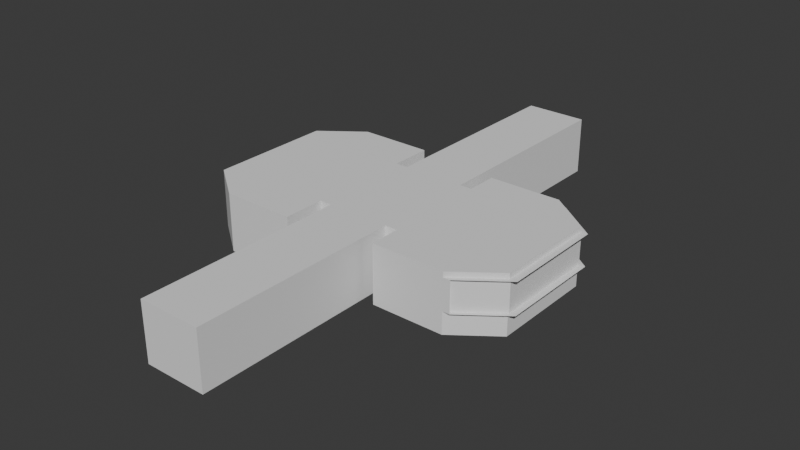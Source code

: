 # Source: Office_Room.blend  (saved by Blender 4.1.24; exported with 4.5.12 LTS)
import bpy
from mathutils import Matrix  # noqa: F401  (used for matrix-valued properties, if any)

bpy.ops.wm.read_factory_settings(use_empty=True)
scene = bpy.context.scene
scene.name = 'Scene'

# ---- images (referenced by path relative to the original .blend; pixels are not part of the script)
import os
ASSET_DIR = os.environ.get("B2B_ASSET_DIR", "")  # directory of the original .blend (textures are referenced by path, not embedded)
HERE = os.path.dirname(os.path.abspath(__file__))  # packed textures are extracted next to this script under _unpacked/

def load_image(name, relpath, width, height, colorspace="sRGB"):
    """Load a texture the original file referenced (path relative to the .blend, or extracted next to this script)."""
    p = next((c for c in (os.path.join(HERE, relpath), os.path.join(ASSET_DIR, relpath)) if relpath and os.path.exists(c)), "")
    if p:
        img = bpy.data.images.load(p, check_existing=True)
        img.name = name
    else:  # same state as the original file: an image datablock whose file is absent (Cycles renders it pink)
        img = bpy.data.images.new(name, width, height)
        img.source = "FILE"
        img.filepath = "//" + (relpath or name)
    img.colorspace_settings.name = colorspace
    return img
img_wood_planks_grey_disp_1k_png = load_image('wood_planks_grey_disp_1k.png', 'wood_planks_grey_disp_1k.png', 1024, 1024, 'Non-Color')
img_wood_planks_grey_diff_1k_jpg = load_image('wood_planks_grey_diff_1k.jpg', 'wood_planks_grey_diff_1k.jpg', 1024, 1024, 'sRGB')
img_wood_planks_grey_rough_1k_jpg = load_image('wood_planks_grey_rough_1k.jpg', 'wood_planks_grey_rough_1k.jpg', 1024, 1024, 'Non-Color')
img_wood_planks_grey_nor_gl_1k_exr = load_image('wood_planks_grey_nor_gl_1k.exr', 'wood_planks_grey_nor_gl_1k.exr', 1024, 1024, 'Non-Color')
img_floor_tiles_06_disp_1k_png = load_image('floor_tiles_06_disp_1k.png', 'floor_tiles_06_disp_1k.png', 1024, 1024, 'Non-Color')
img_floor_tiles_06_diff_1k_jpg = load_image('floor_tiles_06_diff_1k.jpg', 'floor_tiles_06_diff_1k.jpg', 1024, 1024, 'sRGB')
img_floor_tiles_06_rough_1k_jpg = load_image('floor_tiles_06_rough_1k.jpg', 'floor_tiles_06_rough_1k.jpg', 1024, 1024, 'Non-Color')
img_floor_tiles_06_nor_gl_1k_exr = load_image('floor_tiles_06_nor_gl_1k.exr', 'floor_tiles_06_nor_gl_1k.exr', 1024, 1024, 'Non-Color')
img_white_plaster_02_disp_1k_png = load_image('white_plaster_02_disp_1k.png', 'white_plaster_02_disp_1k.png', 1024, 1024, 'Non-Color')
img_white_plaster_02_diff_1k_jpg = load_image('white_plaster_02_diff_1k.jpg', 'white_plaster_02_diff_1k.jpg', 1024, 1024, 'sRGB')
img_white_plaster_02_rough_1k_jpg = load_image('white_plaster_02_rough_1k.jpg', 'white_plaster_02_rough_1k.jpg', 1024, 1024, 'Non-Color')
img_white_plaster_02_nor_gl_1k_exr = load_image('white_plaster_02_nor_gl_1k.exr', 'white_plaster_02_nor_gl_1k.exr', 1024, 1024, 'Non-Color')

# ---- materials (node trees are filled in below, after node groups)
mat_dark_wooden_flooring = bpy.data.materials.new('Dark Wooden Flooring')
mat_dark_wooden_flooring.use_transparent_shadow = False
mat_material_001 = bpy.data.materials.new('Material.001')
mat_material_001.use_transparent_shadow = False
mat_concrete_flooring = bpy.data.materials.new('Concrete Flooring')
mat_concrete_flooring.use_transparent_shadow = False

# ---- material node trees
mat_dark_wooden_flooring.use_nodes = True; mat_dark_wooden_flooring.node_tree.nodes.clear()
_N = mat_dark_wooden_flooring.node_tree.nodes; _L = mat_dark_wooden_flooring.node_tree.links
n0 = _N.new('ShaderNodeBsdfPrincipled'); n0.name = 'Principled BSDF'; n0.location = (49, 300)
n1 = _N.new('ShaderNodeOutputMaterial'); n1.name = 'Material Output'; n1.location = (339, 300)
n2 = _N.new('ShaderNodeTexImage'); n2.name = 'Image Texture'; n2.location = (88, -600)
n2.label = 'Displacement'
n2.image = img_wood_planks_grey_disp_1k_png
n3 = _N.new('ShaderNodeDisplacement'); n3.name = 'Displacement'; n3.location = (149, -400)
n3.inputs[2].default_value = 1.0
n4 = _N.new('ShaderNodeTexImage'); n4.name = 'Image Texture.001'; n4.location = (88, -40)
n4.label = 'Base Color'
n4.image = img_wood_planks_grey_diff_1k_jpg
n5 = _N.new('ShaderNodeTexImage'); n5.name = 'Image Texture.002'; n5.location = (88, -320)
n5.label = 'Roughness'
n5.image = img_wood_planks_grey_rough_1k_jpg
n6 = _N.new('ShaderNodeTexImage'); n6.name = 'Image Texture.003'; n6.location = (88, -880)
n6.label = 'Normal'
n6.image = img_wood_planks_grey_nor_gl_1k_exr
n7 = _N.new('ShaderNodeNormalMap'); n7.name = 'Normal Map'; n7.location = (-201, -340)
n8 = _N.new('ShaderNodeMapping'); n8.name = 'Mapping'; n8.location = (230, -40)
n8.inputs[2].default_value = (0.0, 0.0, 1.571)
n8.inputs[3].default_value = (15.0, 15.0, 15.0)
n9 = _N.new('NodeReroute'); n9.name = 'Reroute'; n9.location = (38, -596)
n9.width = 16
n9.socket_idname = 'NodeSocketVector'
n10 = _N.new('ShaderNodeTexCoord'); n10.name = 'Texture Coordinate'; n10.location = (30, -40)
n11 = _N.new('NodeFrame'); n11.name = 'Frame'; n11.location = (-1231, 340)
n11.label = 'Mapping'
n11.width = 400
n12 = _N.new('NodeFrame'); n12.name = 'Frame.001'; n12.location = (-589, 540)
n12.label = 'Textures'
n12.width = 358
n2.parent = n12
n4.parent = n12
n5.parent = n12
n6.parent = n12
n8.parent = n11
n9.parent = n12
n10.parent = n11
_L.new(n0.outputs[0], n1.inputs[0])
_L.new(n2.outputs[0], n3.inputs[0])
_L.new(n3.outputs[0], n1.inputs[2])
_L.new(n4.outputs[0], n0.inputs[0])
_L.new(n5.outputs[0], n0.inputs[2])
_L.new(n6.outputs[0], n7.inputs[1])
_L.new(n7.outputs[0], n0.inputs[5])
_L.new(n9.outputs[0], n4.inputs[0])
_L.new(n9.outputs[0], n5.inputs[0])
_L.new(n9.outputs[0], n2.inputs[0])
_L.new(n9.outputs[0], n6.inputs[0])
_L.new(n8.outputs[0], n9.inputs[0])
_L.new(n10.outputs[2], n8.inputs[0])
n1.is_active_output = True
mat_material_001.use_nodes = True; mat_material_001.node_tree.nodes.clear()
_N = mat_material_001.node_tree.nodes; _L = mat_material_001.node_tree.links
n0 = _N.new('ShaderNodeBsdfPrincipled'); n0.name = 'Principled BSDF'; n0.location = (10, 300)
n1 = _N.new('ShaderNodeOutputMaterial'); n1.name = 'Material Output'; n1.location = (300, 300)
n2 = _N.new('ShaderNodeTexImage'); n2.name = 'Image Texture'; n2.location = (88, -600)
n2.label = 'Displacement'
n2.image = img_floor_tiles_06_disp_1k_png
n3 = _N.new('ShaderNodeDisplacement'); n3.name = 'Displacement'; n3.location = (110, -400)
n3.inputs[2].default_value = 1.0
n4 = _N.new('ShaderNodeTexImage'); n4.name = 'Image Texture.001'; n4.location = (88, -40)
n4.label = 'Base Color'
n4.image = img_floor_tiles_06_diff_1k_jpg
n5 = _N.new('ShaderNodeTexImage'); n5.name = 'Image Texture.002'; n5.location = (88, -320)
n5.label = 'Roughness'
n5.image = img_floor_tiles_06_rough_1k_jpg
n6 = _N.new('ShaderNodeTexImage'); n6.name = 'Image Texture.003'; n6.location = (88, -880)
n6.label = 'Normal'
n6.image = img_floor_tiles_06_nor_gl_1k_exr
n7 = _N.new('ShaderNodeNormalMap'); n7.name = 'Normal Map'; n7.location = (-240, -340)
n8 = _N.new('ShaderNodeMapping'); n8.name = 'Mapping'; n8.location = (230, -40)
n8.inputs[3].default_value = (12.4, 12.4, 12.4)
n9 = _N.new('NodeReroute'); n9.name = 'Reroute'; n9.location = (38, -596)
n9.width = 16
n9.socket_idname = 'NodeSocketVector'
n10 = _N.new('ShaderNodeTexCoord'); n10.name = 'Texture Coordinate'; n10.location = (30, -40)
n11 = _N.new('NodeFrame'); n11.name = 'Frame'; n11.location = (-1270, 340)
n11.label = 'Mapping'
n11.width = 400
n12 = _N.new('NodeFrame'); n12.name = 'Frame.001'; n12.location = (-628, 540)
n12.label = 'Textures'
n12.width = 358
n2.parent = n12
n4.parent = n12
n5.parent = n12
n6.parent = n12
n8.parent = n11
n9.parent = n12
n10.parent = n11
_L.new(n0.outputs[0], n1.inputs[0])
_L.new(n2.outputs[0], n3.inputs[0])
_L.new(n3.outputs[0], n1.inputs[2])
_L.new(n4.outputs[0], n0.inputs[0])
_L.new(n5.outputs[0], n0.inputs[2])
_L.new(n6.outputs[0], n7.inputs[1])
_L.new(n7.outputs[0], n0.inputs[5])
_L.new(n9.outputs[0], n4.inputs[0])
_L.new(n9.outputs[0], n5.inputs[0])
_L.new(n9.outputs[0], n2.inputs[0])
_L.new(n9.outputs[0], n6.inputs[0])
_L.new(n8.outputs[0], n9.inputs[0])
_L.new(n10.outputs[2], n8.inputs[0])
n1.is_active_output = True
mat_concrete_flooring.use_nodes = True; mat_concrete_flooring.node_tree.nodes.clear()
_N = mat_concrete_flooring.node_tree.nodes; _L = mat_concrete_flooring.node_tree.links
n0 = _N.new('ShaderNodeBsdfPrincipled'); n0.name = 'Principled BSDF'; n0.location = (10, 300)
n1 = _N.new('ShaderNodeOutputMaterial'); n1.name = 'Material Output'; n1.location = (300, 300)
n2 = _N.new('ShaderNodeTexImage'); n2.name = 'Image Texture'; n2.location = (88, -600)
n2.label = 'Displacement'
n2.image = img_white_plaster_02_disp_1k_png
n3 = _N.new('ShaderNodeDisplacement'); n3.name = 'Displacement'; n3.location = (110, -400)
n3.inputs[2].default_value = 1.0
n4 = _N.new('ShaderNodeTexImage'); n4.name = 'Image Texture.001'; n4.location = (88, -40)
n4.label = 'Base Color'
n4.image = img_white_plaster_02_diff_1k_jpg
n5 = _N.new('ShaderNodeTexImage'); n5.name = 'Image Texture.002'; n5.location = (88, -320)
n5.label = 'Roughness'
n5.image = img_white_plaster_02_rough_1k_jpg
n6 = _N.new('ShaderNodeTexImage'); n6.name = 'Image Texture.003'; n6.location = (88, -880)
n6.label = 'Normal'
n6.image = img_white_plaster_02_nor_gl_1k_exr
n7 = _N.new('ShaderNodeNormalMap'); n7.name = 'Normal Map'; n7.location = (-240, -340)
n8 = _N.new('ShaderNodeMapping'); n8.name = 'Mapping'; n8.location = (230, -40)
n8.inputs[3].default_value = (8.0, 8.0, 8.0)
n9 = _N.new('NodeReroute'); n9.name = 'Reroute'; n9.location = (38, -596)
n9.width = 16
n9.socket_idname = 'NodeSocketVector'
n10 = _N.new('ShaderNodeTexCoord'); n10.name = 'Texture Coordinate'; n10.location = (30, -40)
n11 = _N.new('NodeFrame'); n11.name = 'Frame'; n11.location = (-1270, 340)
n11.label = 'Mapping'
n11.width = 400
n12 = _N.new('NodeFrame'); n12.name = 'Frame.001'; n12.location = (-628, 540)
n12.label = 'Textures'
n12.width = 358
n2.parent = n12
n4.parent = n12
n5.parent = n12
n6.parent = n12
n8.parent = n11
n9.parent = n12
n10.parent = n11
_L.new(n0.outputs[0], n1.inputs[0])
_L.new(n2.outputs[0], n3.inputs[0])
_L.new(n3.outputs[0], n1.inputs[2])
_L.new(n4.outputs[0], n0.inputs[0])
_L.new(n5.outputs[0], n0.inputs[2])
_L.new(n6.outputs[0], n7.inputs[1])
_L.new(n7.outputs[0], n0.inputs[5])
_L.new(n9.outputs[0], n4.inputs[0])
_L.new(n9.outputs[0], n5.inputs[0])
_L.new(n9.outputs[0], n2.inputs[0])
_L.new(n9.outputs[0], n6.inputs[0])
_L.new(n8.outputs[0], n9.inputs[0])
_L.new(n10.outputs[2], n8.inputs[0])
n1.is_active_output = True

# ---- world
world_world = bpy.data.worlds.new('World'); scene.world = world_world
world_world.use_nodes = True; world_world.node_tree.nodes.clear()
_N = world_world.node_tree.nodes; _L = world_world.node_tree.links
n0 = _N.new('ShaderNodeOutputWorld'); n0.name = 'World Output'; n0.location = (300, 300)
n1 = _N.new('ShaderNodeBackground'); n1.name = 'Background'; n1.location = (10, 300)
n1.inputs[0].default_value = (0.05088, 0.05088, 0.05088, 1.0)
_L.new(n1.outputs[0], n0.inputs[0])
n0.is_active_output = True
world_world.color = (0.05088, 0.05088, 0.05088)
world_world.use_sun_shadow = False
world_world.sun_shadow_jitter_overblur = 0.0

# ---- meshes
me_plane = bpy.data.meshes.new('Plane')
me_plane.from_pydata([(-1.75, -4.5, 0.0), (-3.75, -3.0, 0.0), (-3.75, 3.0, 0.0), (1.75, -4.5, 0.0), (5.95, 4.0, 0.0), (5.95, -4.0, 0.0), (9.45, -4.0, 0.0), (11.45, -2.5, 0.0), (-1.75, 4.5, 0.0), (1.75, 4.5, 0.0), (9.45, 4.0, 0.0), (11.45, 2.5, 0.0)], [], [(8, 1, 0), (9, 0, 3), (5, 10, 4), (6, 11, 10), (8, 2, 1), (9, 8, 0), (5, 6, 10), (6, 7, 11)])
_uv = me_plane.uv_layers.new(name='UVMap')
_uv.uv.foreach_set('vector', [0.7484, 0.5826, 0.8153, 0.8334, 0.7484, 0.8835, 0.6314, 0.5826, 0.7484, 0.8835, 0.6314, 0.8835, 0.8158, 0.7299, 0.9328, 0.9974, 0.8158, 0.9974, 0.9328, 0.7299, 0.9997, 0.9472, 0.9328, 0.9974, 0.7484, 0.5826, 0.8153, 0.6328, 0.8153, 0.8334, 0.6314, 0.5826, 0.7484, 0.5826, 0.7484, 0.8835, 0.8158, 0.7299, 0.9328, 0.7299, 0.9328, 0.9974, 0.9328, 0.7299, 0.9997, 0.78, 0.9997, 0.9472])
me_plane.materials.append(mat_dark_wooden_flooring)
me_plane.update()
me_plane_001 = bpy.data.meshes.new('Plane.001')
me_plane_001.from_pydata([(2.35, 2.5, 0.3), (2.35, -2.5, 0.3), (5.35, 2.5, 0.3), (2.35, 12.5, 0.3), (2.35, -12.5, 0.3), (5.35, -2.5, 0.3), (5.35, 12.5, 0.3), (5.35, -12.5, 0.3)], [], [(1, 2, 0), (1, 7, 5), (2, 3, 0), (1, 5, 2), (1, 4, 7), (2, 6, 3)])
_uv = me_plane_001.uv_layers.new(name='UVMap')
_uv.uv.foreach_set('vector', [0.1006, 0.5018, 0.0002747, 0.3347, 0.1006, 0.3347, 0.1006, 0.5018, 0.0002748, 0.8362, 0.0002747, 0.5018, 0.0002747, 0.3347, 0.1006, 0.0002747, 0.1006, 0.3347, 0.1006, 0.5018, 0.0002747, 0.5018, 0.0002747, 0.3347, 0.1006, 0.5018, 0.1006, 0.8362, 0.0002748, 0.8362, 0.0002747, 0.3347, 0.0002747, 0.0002747, 0.1006, 0.0002747])
me_plane_001.materials.append(mat_material_001)
me_plane_001.update()
me_plane_002 = bpy.data.meshes.new('Plane.002')
me_plane_002.from_pydata([(1.75, 2.5, 0.0), (1.75, 2.5, 0.15), (1.75, -2.5, 0.15), (2.05, 2.5, 0.15), (2.05, -2.5, 0.15), (2.05, 2.5, 0.3), (2.35, 2.5, 0.3), (2.35, -2.5, 0.3), (5.35, 2.5, 0.3), (5.35, -2.5, 0.3), (5.65, -2.5, 0.3), (5.65, 2.5, 0.15), (5.65, -2.5, 0.15), (5.95, 2.5, 0.15), (1.75, -2.5, 0.0), (2.05, -2.5, 0.3), (5.65, 2.5, 0.3), (5.95, -2.5, 0.15), (5.95, 2.5, 0.0), (5.95, -2.5, 0.0)], [], [(14, 1, 0), (2, 3, 1), (4, 5, 3), (15, 6, 5), (9, 16, 8), (10, 11, 16), (12, 13, 11), (17, 18, 13), (14, 2, 1), (2, 4, 3), (4, 15, 5), (15, 7, 6), (9, 10, 16), (10, 12, 11), (12, 17, 13), (17, 19, 18)])
_uv = me_plane_002.uv_layers.new(name='UVMap')
_uv.uv.foreach_set('vector', [0.8864, 0.0002747, 0.8914, 0.166, 0.8864, 0.166, 0.8914, 0.0002747, 0.9013, 0.166, 0.8914, 0.166, 0.9013, 0.0002747, 0.9063, 0.166, 0.9013, 0.166, 0.9063, 0.0002747, 0.9162, 0.166, 0.9063, 0.166, 0.927, 0.4357, 0.9171, 0.27, 0.927, 0.27, 0.9171, 0.4357, 0.9121, 0.27, 0.9171, 0.27, 0.9121, 0.4357, 0.9021, 0.27, 0.9121, 0.27, 0.9021, 0.4357, 0.8972, 0.27, 0.9021, 0.27, 0.8864, 0.0002747, 0.8914, 0.0002747, 0.8914, 0.166, 0.8914, 0.0002747, 0.9013, 0.0002747, 0.9013, 0.166, 0.9013, 0.0002747, 0.9063, 0.0002747, 0.9063, 0.166, 0.9063, 0.0002747, 0.9162, 0.0002747, 0.9162, 0.166, 0.927, 0.4357, 0.9171, 0.4357, 0.9171, 0.27, 0.9171, 0.4357, 0.9121, 0.4357, 0.9121, 0.27, 0.9121, 0.4357, 0.9021, 0.4357, 0.9021, 0.27, 0.9021, 0.4357, 0.8972, 0.4357, 0.8972, 0.27])
me_plane_002.materials.append(mat_concrete_flooring)
me_plane_002.update()
me_plane_005 = bpy.data.meshes.new('Plane.005')
me_plane_005.from_pydata([(1.75, 2.5, 0.0), (5.95, -4.0, 2.8), (5.35, -2.5, 2.8), (1.75, -2.5, 0.0), (5.35, 2.5, 2.8), (2.35, -2.5, 2.8), (5.35, 12.5, 2.8), (2.35, -2.5, 0.0), (5.35, 2.5, 0.0), (-3.75, 3.0, 2.8), (2.35, 12.5, 2.8), (5.95, 2.5, 0.0), (5.95, -2.5, 0.0), (2.35, 2.5, 0.0), (5.35, -2.5, 0.0), (2.35, 12.5, 0.0), (2.35, -12.5, 0.0), (5.35, 12.5, 0.0), (5.35, -12.5, 0.0), (-1.75, -4.5, 0.0), (1.75, -4.5, 0.0), (-1.75, 4.5, 0.0), (1.75, 4.5, 0.0), (-3.75, -3.0, 0.0), (-3.75, 3.0, 0.0), (5.95, -2.5, 2.8), (-1.75, -4.5, 2.8), (5.95, 4.0, 0.0), (5.95, -4.0, 0.0), (9.45, 4.0, 0.0), (9.45, -4.0, 0.0), (11.45, 2.5, 0.0), (11.45, -2.5, 0.0), (9.45, 4.0, 2.8), (9.45, -4.0, 2.8), (11.45, 2.5, 2.8), (11.45, -2.5, 2.8), (5.35, -12.5, 2.8), (5.95, 4.0, 2.8), (2.35, -12.5, 2.8), (1.75, -2.5, 2.8), (1.75, 2.5, 2.8), (2.35, 2.5, 2.8), (-3.75, -3.0, 2.8), (1.75, 4.5, 2.8), (-1.75, 4.5, 2.8), (1.75, -4.5, 2.8), (5.95, 2.5, 2.8), (9.45, 4.0, 2.55), (9.45, 4.0, 1.05), (11.45, 2.5, 1.05), (11.45, 2.5, 2.55), (11.45, -2.5, 2.55), (11.45, -2.5, 1.05), (9.45, -4.0, 1.05), (9.45, -4.0, 2.55), (9.8, 4.0, 2.55), (9.8, 4.0, 1.05), (11.8, 2.5, 1.05), (11.8, 2.5, 2.55), (11.8, -2.5, 2.55), (11.8, -2.5, 1.05), (9.8, -4.0, 1.05), (9.8, -4.0, 2.55)], [], [(0, 44, 22), (15, 42, 13), (54, 28, 1), (20, 40, 3), (11, 4, 8), (19, 46, 20), (27, 47, 11), (3, 5, 7), (17, 10, 15), (22, 45, 21), (16, 37, 18), (31, 49, 29), (12, 1, 28), (24, 43, 23), (7, 39, 16), (18, 2, 14), (29, 49, 27), (13, 41, 0), (23, 26, 19), (8, 6, 17), (14, 25, 12), (30, 53, 32), (21, 9, 24), (32, 50, 31), (55, 36, 52), (52, 35, 51), (51, 33, 48), (49, 48, 38), (48, 33, 38), (1, 34, 55), (54, 30, 28), (48, 49, 57), (53, 58, 50), (53, 62, 61), (51, 56, 59), (52, 63, 55), (50, 57, 49), (54, 55, 63), (51, 60, 52), (0, 41, 44), (15, 10, 42), (54, 1, 55), (20, 46, 40), (11, 47, 4), (19, 26, 46), (27, 38, 47), (3, 40, 5), (17, 6, 10), (22, 44, 45), (16, 39, 37), (31, 50, 49), (12, 25, 1), (24, 9, 43), (7, 5, 39), (18, 37, 2), (13, 42, 41), (23, 43, 26), (8, 4, 6), (14, 2, 25), (30, 54, 53), (21, 45, 9), (32, 53, 50), (55, 34, 36), (52, 36, 35), (51, 35, 33), (49, 38, 27), (48, 57, 56), (53, 61, 58), (53, 54, 62), (51, 48, 56), (52, 60, 63), (50, 58, 57), (54, 63, 62), (51, 59, 60)])
_uv = me_plane_005.uv_layers.new(name='UVMap')
_uv.uv.foreach_set('vector', [0.7741, 0.0002747, 0.8449, 0.05086, 0.7741, 0.05086, 0.6314, 0.3291, 0.7022, 0.5821, 0.6314, 0.5821, 0.1454, 0.7667, 0.172, 0.8552, 0.1011, 0.8552, 0.7741, 0.5062, 0.8449, 0.5568, 0.7741, 0.5568, 0.2591, 0.7667, 0.2439, 0.8375, 0.2439, 0.7667, 0.7741, 0.4176, 0.8449, 0.5062, 0.7741, 0.5062, 0.1725, 0.8552, 0.2433, 0.8932, 0.1725, 0.8932, 0.2748, 0.7667, 0.2596, 0.8375, 0.2596, 0.7667, 0.6314, 0.2532, 0.7022, 0.3291, 0.6314, 0.3291, 0.7741, 0.05086, 0.8449, 0.1394, 0.7741, 0.1394, 0.7027, 0.2532, 0.7736, 0.3291, 0.7027, 0.3291, 0.8809, 0.3332, 0.8543, 0.27, 0.8809, 0.27, 0.172, 0.8932, 0.1011, 0.8552, 0.172, 0.8552, 0.7741, 0.2026, 0.8449, 0.3544, 0.7741, 0.3544, 0.7027, 0.0002746, 0.7736, 0.2532, 0.7027, 0.2532, 0.7027, 0.3291, 0.7736, 0.5821, 0.7027, 0.5821, 0.1725, 0.7667, 0.1991, 0.7667, 0.1725, 0.8552, 0.2905, 0.7667, 0.2753, 0.8375, 0.2753, 0.7667, 0.7741, 0.3544, 0.8449, 0.4176, 0.7741, 0.4176, 0.6314, 0.0002746, 0.7022, 0.2532, 0.6314, 0.2532, 0.3062, 0.7667, 0.2911, 0.8375, 0.2911, 0.7667, 0.8809, 0.5229, 0.8543, 0.4597, 0.8809, 0.4597, 0.7741, 0.1394, 0.8449, 0.2026, 0.7741, 0.2026, 0.8809, 0.4597, 0.8543, 0.3332, 0.8809, 0.3332, 0.8878, 0.5229, 0.8814, 0.4597, 0.8878, 0.4597, 0.8878, 0.4597, 0.8814, 0.3332, 0.8878, 0.3332, 0.8878, 0.3332, 0.8814, 0.27, 0.8878, 0.27, 0.1991, 0.7667, 0.237, 0.7667, 0.2433, 0.8552, 0.237, 0.7667, 0.2433, 0.7667, 0.2433, 0.8552, 0.1011, 0.8552, 0.1011, 0.7667, 0.1075, 0.7667, 0.1454, 0.7667, 0.172, 0.7667, 0.172, 0.8552, 0.3162, 0.8047, 0.3162, 0.7667, 0.325, 0.7667, 0.8543, 0.4597, 0.8455, 0.3332, 0.8543, 0.3332, 0.8543, 0.4597, 0.849, 0.5158, 0.849, 0.4526, 0.8878, 0.3332, 0.8931, 0.2771, 0.8931, 0.3403, 0.8878, 0.4597, 0.8931, 0.5158, 0.8878, 0.5229, 0.8543, 0.3332, 0.849, 0.2771, 0.8543, 0.27, 0.3156, 0.7667, 0.3156, 0.8047, 0.3068, 0.8047, 0.8878, 0.3332, 0.8966, 0.4597, 0.8878, 0.4597, 0.7741, 0.0002747, 0.8449, 0.0002747, 0.8449, 0.05086, 0.6314, 0.3291, 0.7022, 0.3291, 0.7022, 0.5821, 0.1454, 0.7667, 0.1011, 0.8552, 0.1075, 0.7667, 0.7741, 0.5062, 0.8449, 0.5062, 0.8449, 0.5568, 0.2591, 0.7667, 0.2591, 0.8375, 0.2439, 0.8375, 0.7741, 0.4176, 0.8449, 0.4176, 0.8449, 0.5062, 0.1725, 0.8552, 0.2433, 0.8552, 0.2433, 0.8932, 0.2748, 0.7667, 0.2748, 0.8375, 0.2596, 0.8375, 0.6314, 0.2532, 0.7022, 0.2532, 0.7022, 0.3291, 0.7741, 0.05086, 0.8449, 0.05086, 0.8449, 0.1394, 0.7027, 0.2532, 0.7736, 0.2532, 0.7736, 0.3291, 0.8809, 0.3332, 0.8543, 0.3332, 0.8543, 0.27, 0.172, 0.8932, 0.1011, 0.8932, 0.1011, 0.8552, 0.7741, 0.2026, 0.8449, 0.2026, 0.8449, 0.3544, 0.7027, 0.0002746, 0.7736, 0.0002746, 0.7736, 0.2532, 0.7027, 0.3291, 0.7736, 0.3291, 0.7736, 0.5821, 0.2905, 0.7667, 0.2905, 0.8375, 0.2753, 0.8375, 0.7741, 0.3544, 0.8449, 0.3544, 0.8449, 0.4176, 0.6314, 0.0002746, 0.7022, 0.0002746, 0.7022, 0.2532, 0.3062, 0.7667, 0.3062, 0.8375, 0.2911, 0.8375, 0.8809, 0.5229, 0.8543, 0.5229, 0.8543, 0.4597, 0.7741, 0.1394, 0.8449, 0.1394, 0.8449, 0.2026, 0.8809, 0.4597, 0.8543, 0.4597, 0.8543, 0.3332, 0.8878, 0.5229, 0.8814, 0.5229, 0.8814, 0.4597, 0.8878, 0.4597, 0.8814, 0.4597, 0.8814, 0.3332, 0.8878, 0.3332, 0.8814, 0.3332, 0.8814, 0.27, 0.1991, 0.7667, 0.2433, 0.8552, 0.1725, 0.8552, 0.3162, 0.8047, 0.325, 0.7667, 0.325, 0.8047, 0.8543, 0.4597, 0.8455, 0.4597, 0.8455, 0.3332, 0.8543, 0.4597, 0.8543, 0.5229, 0.849, 0.5158, 0.8878, 0.3332, 0.8878, 0.27, 0.8931, 0.2771, 0.8878, 0.4597, 0.8931, 0.4526, 0.8931, 0.5158, 0.8543, 0.3332, 0.849, 0.3403, 0.849, 0.2771, 0.3156, 0.7667, 0.3068, 0.8047, 0.3068, 0.7667, 0.8878, 0.3332, 0.8966, 0.3332, 0.8966, 0.4597])
me_plane_005.update()
me_plane_006 = bpy.data.meshes.new('Plane.006')
me_plane_006.from_pydata([(5.95, -4.0, 2.8), (5.35, -2.5, 2.8), (5.35, -12.5, 2.8), (5.35, 2.5, 2.8), (2.35, -2.5, 2.8), (5.35, 12.5, 2.8), (5.95, 4.0, 2.8), (-3.75, 3.0, 2.8), (2.35, -12.5, 2.8), (1.75, -2.5, 2.8), (1.75, 2.5, 2.8), (2.35, 12.5, 2.8), (2.35, 2.5, 2.8), (-3.75, -3.0, 2.8), (1.75, 4.5, 2.8), (-1.75, 4.5, 2.8), (1.75, -4.5, 2.8), (5.95, -2.5, 2.8), (-1.75, -4.5, 2.8), (5.95, 2.5, 2.8), (9.45, 4.0, 2.8), (9.45, -4.0, 2.8), (11.45, 2.5, 2.8), (11.45, -2.5, 2.8)], [], [(4, 9, 10), (17, 3, 19), (1, 12, 3), (8, 1, 2), (5, 12, 11), (16, 18, 9), (0, 17, 21), (20, 19, 6), (14, 10, 15), (10, 9, 18), (19, 21, 17), (21, 22, 23), (13, 7, 15), (4, 10, 12), (17, 1, 3), (1, 4, 12), (8, 4, 1), (5, 3, 12), (10, 18, 15), (19, 20, 21), (21, 20, 22), (13, 15, 18)])
_uv = me_plane_006.uv_layers.new(name='UVMap')
_uv.uv.foreach_set('vector', [0.3609, 0.2857, 0.378, 0.2753, 0.4651, 0.418, 0.2581, 0.3484, 0.3623, 0.4807, 0.3452, 0.4912, 0.2753, 0.338, 0.448, 0.4285, 0.3623, 0.4807, 0.1868, 0.0002746, 0.2753, 0.338, 0.1011, 0.05251, 0.5365, 0.7662, 0.448, 0.4285, 0.6221, 0.7139, 0.3432, 0.2182, 0.4431, 0.1572, 0.378, 0.2753, 0.232, 0.3056, 0.2581, 0.3484, 0.1321, 0.3665, 0.2714, 0.5949, 0.3452, 0.4912, 0.3713, 0.534, 0.4999, 0.4751, 0.4651, 0.418, 0.5998, 0.4142, 0.4651, 0.418, 0.378, 0.2753, 0.4431, 0.1572, 0.3452, 0.4912, 0.1321, 0.3665, 0.2581, 0.3484, 0.1321, 0.3665, 0.1882, 0.5869, 0.1011, 0.4442, 0.5263, 0.1652, 0.6308, 0.3365, 0.5998, 0.4142, 0.3609, 0.2857, 0.4651, 0.418, 0.448, 0.4285, 0.2581, 0.3484, 0.2753, 0.338, 0.3623, 0.4807, 0.2753, 0.338, 0.3609, 0.2857, 0.448, 0.4285, 0.1868, 0.0002746, 0.3609, 0.2857, 0.2753, 0.338, 0.5365, 0.7662, 0.3623, 0.4807, 0.448, 0.4285, 0.4651, 0.418, 0.4431, 0.1572, 0.5998, 0.4142, 0.3452, 0.4912, 0.2714, 0.5949, 0.1321, 0.3665, 0.1321, 0.3665, 0.2714, 0.5949, 0.1882, 0.5869, 0.5263, 0.1652, 0.5998, 0.4142, 0.4431, 0.1572])
me_plane_006.update()
me_plane_007 = bpy.data.meshes.new('Plane.007')
me_plane_007.from_pydata([(9.5, 4.0, 2.55), (9.5, 4.0, 1.05), (11.5, 2.5, 1.05), (11.5, 2.5, 2.55), (11.5, -2.5, 2.55), (11.5, -2.5, 1.05), (9.5, -4.0, 1.05), (9.5, -4.0, 2.55)], [], [(6, 4, 5), (5, 3, 2), (2, 0, 1), (6, 7, 4), (5, 4, 3), (2, 3, 0)])
_uv = me_plane_007.uv_layers.new(name='UVMap')
_uv.uv.foreach_set('vector', [0.8859, 0.2694, 0.8455, 0.2021, 0.8859, 0.2021, 0.8859, 0.2021, 0.8455, 0.06756, 0.8859, 0.06756, 0.8859, 0.06756, 0.8455, 0.0002747, 0.8859, 0.0002747, 0.8859, 0.2694, 0.8455, 0.2694, 0.8455, 0.2021, 0.8859, 0.2021, 0.8455, 0.2021, 0.8455, 0.06756, 0.8859, 0.06756, 0.8455, 0.06756, 0.8455, 0.0002747])
me_plane_007.update()

# ---- objects
ob_room_floors = bpy.data.objects.new('Room Floors', me_plane)
ob_corridor_floor = bpy.data.objects.new('Corridor Floor', me_plane_001)
ob_stairs = bpy.data.objects.new('Stairs', me_plane_002)
ob_walls = bpy.data.objects.new('Walls', me_plane_005)
ob_ceiling = bpy.data.objects.new('Ceiling', me_plane_006)
ob_window = bpy.data.objects.new('Window', me_plane_007)

# ---- transforms, parenting, visibility, modifiers, constraints
ob_room_floors.location = (0.0, 0.0, 0.0)
ob_corridor_floor.location = (0.0, 0.0, 0.0)
ob_stairs.location = (0.0, 0.0, 0.0)
ob_walls.location = (0.0, 0.0, 0.0)
ob_ceiling.location = (0.0, 0.0, 0.0)
ob_window.location = (0.0, 0.0, 0.0)

# ---- collection membership
scene.collection.objects.link(ob_room_floors)
scene.collection.objects.link(ob_corridor_floor)
scene.collection.objects.link(ob_stairs)
scene.collection.objects.link(ob_walls)
scene.collection.objects.link(ob_ceiling)
scene.collection.objects.link(ob_window)

# ---- scene / render settings (as saved in the file)
scene.frame_start = 1; scene.frame_end = 250; scene.frame_set(1)
scene.render.engine = 'BLENDER_EEVEE_NEXT'
scene.cycles.sampling_pattern = 'TABULATED_SOBOL'
scene.eevee.ray_tracing_options.trace_max_roughness = 0.0
bpy.context.view_layer.update()

# ---- added for rendering (the .blend has no active camera and no usable light): camera, sun
cam_auto = bpy.data.cameras.new('AutoCamera')
cam_auto.lens = 50.0
cam_auto.sensor_width = 36.0
cam_auto.clip_end = 1000.0
ob_auto_camera = bpy.data.objects.new('AutoCamera', cam_auto)
scene.collection.objects.link(ob_auto_camera)
ob_auto_camera.location = (31.3879, -32.8355, 23.2903)
ob_auto_camera.rotation_euler = (1.09748, -7.21219e-08, 0.694738)
scene.camera = ob_auto_camera
light_auto_sun = bpy.data.lights.new('AutoSun', 'SUN')
light_auto_sun.energy = 3.0
light_auto_sun.angle = 0.0523599
ob_auto_sun = bpy.data.objects.new('AutoSun', light_auto_sun)
scene.collection.objects.link(ob_auto_sun)
ob_auto_sun.rotation_euler = (0.872665, 0.174533, 0.523599)
bpy.context.view_layer.update()
